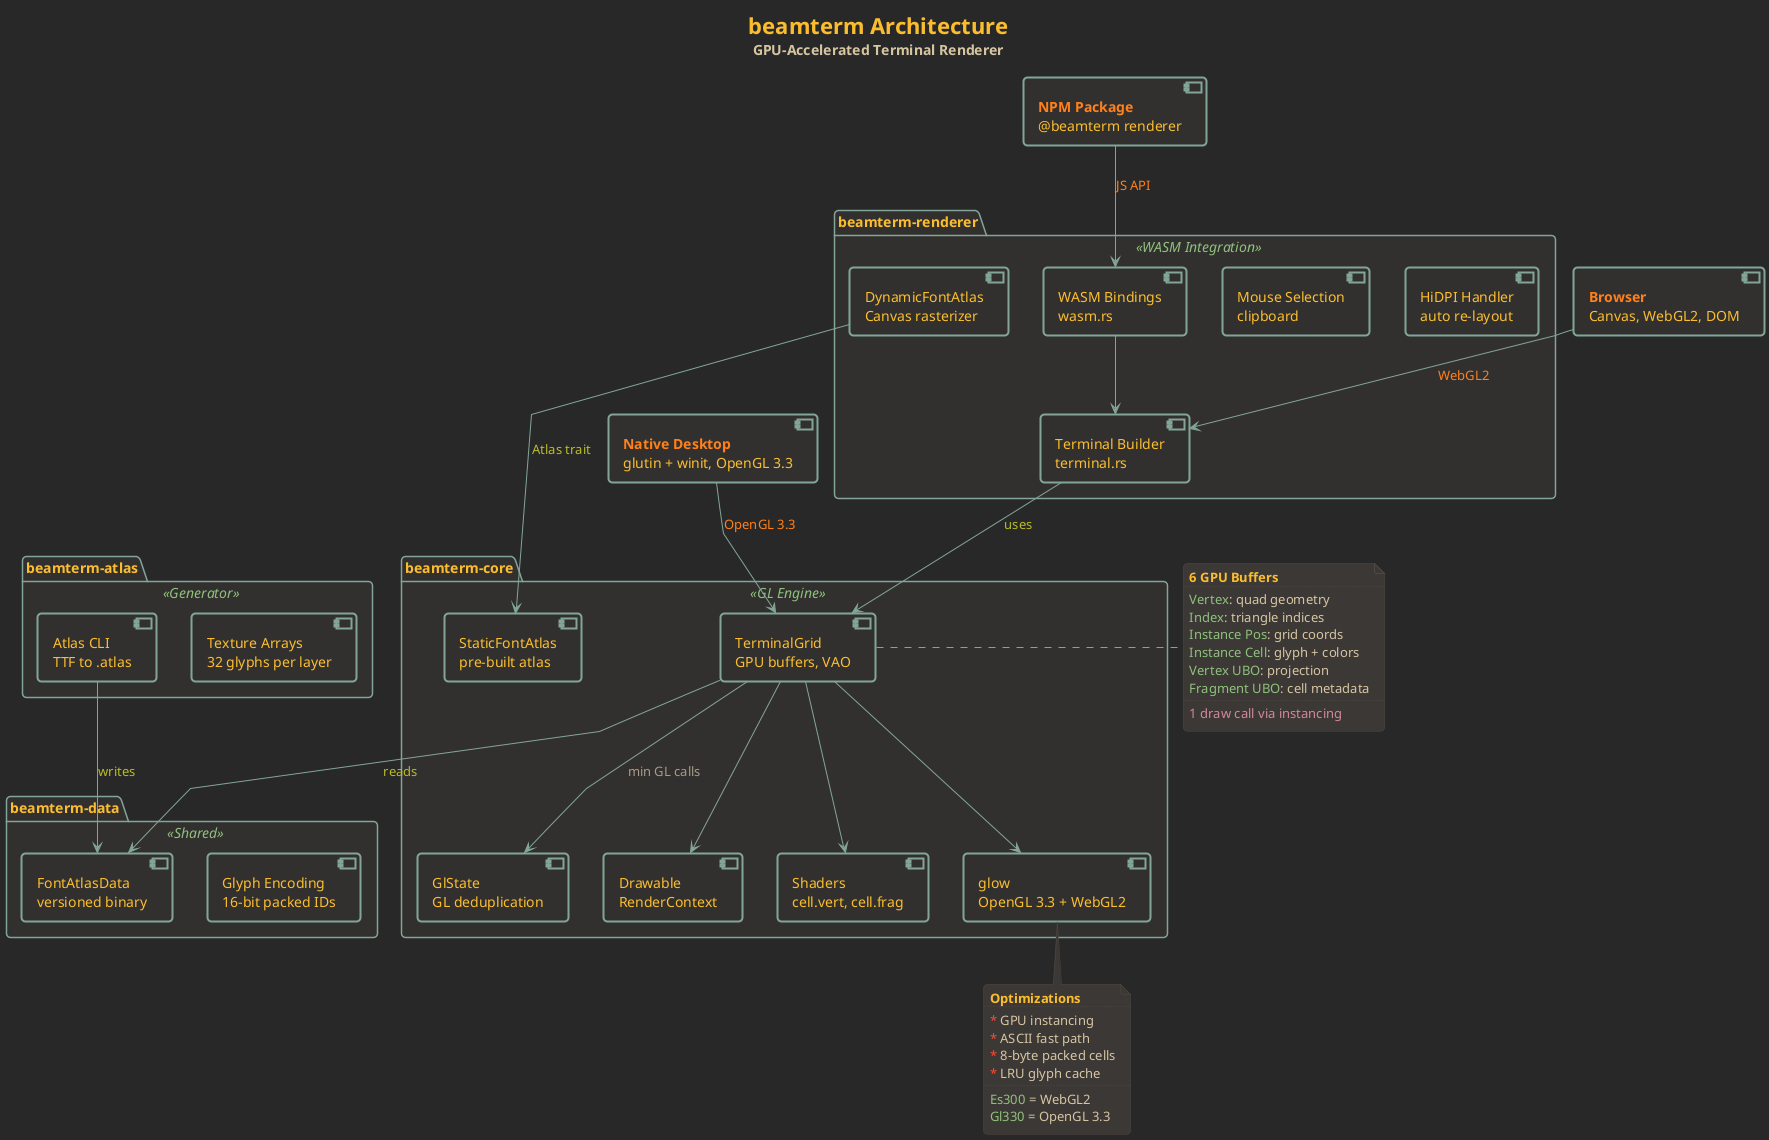

The diagram above was rendered by PlantUML. Its source (embedded in the PNG):
@startuml architecture

' ============================================================================
' GRUVBOX DARK THEME
' ============================================================================

skinparam backgroundColor #282828
skinparam defaultFontColor #ebdbb2
skinparam defaultFontName monospace
skinparam roundcorner 8
skinparam shadowing false
skinparam linetype polyline

skinparam note {
  BackgroundColor #3c3836
  BorderColor #504945
  FontColor #d5c4a1
}

skinparam arrow {
  Color #83a598
  FontColor #a89984
}

skinparam package {
  BackgroundColor #32302f
  BorderColor #83a598
  FontColor #fabd2f
  StereotypeFontColor #8ec07c
}

skinparam rectangle {
  BackgroundColor #3c3836
  BorderColor #504945
  FontColor #ebdbb2
}

skinparam component {
  BackgroundColor #32302f
  BorderColor #83a598
  FontColor #fabd2f
  StereotypeFontColor #8ec07c
  BorderThickness 2
}

' ============================================================================
' TITLE
' ============================================================================

title <font color="#fabd2f" size="22">beamterm Architecture</font>\n<font color="#d5c4a1" size="14">GPU-Accelerated Terminal Renderer</font>

' ============================================================================
' EXTERNAL SYSTEMS (top)
' ============================================================================

[<color:#fe8019><b>Browser</b></color>\nCanvas, WebGL2, DOM] as browser
[<color:#fe8019><b>Native Desktop</b></color>\nglutin + winit, OpenGL 3.3] as native
[<color:#fe8019><b>NPM Package</b></color>\n@beamterm renderer] as npm

' ============================================================================
' CRATES
' ============================================================================

package "beamterm-renderer" <<WASM Integration>> {
  [Terminal Builder\nterminal.rs] as builder
  [WASM Bindings\nwasm.rs] as wasm
  [DynamicFontAtlas\nCanvas rasterizer] as dynamic_atlas
  [Mouse Selection\nclipboard] as selection
  [HiDPI Handler\nauto re-layout] as hidpi
}

package "beamterm-core" <<GL Engine>> {
  [TerminalGrid\nGPU buffers, VAO] as grid
  [GlState\nGL deduplication] as glstate
  [StaticFontAtlas\npre-built atlas] as static_atlas
  [Shaders\ncell.vert, cell.frag] as shaders
  [Drawable\nRenderContext] as drawable
  [glow\nOpenGL 3.3 + WebGL2] as glow
}

package "beamterm-data" <<Shared>> {
  [FontAtlasData\nversioned binary] as atlas_data
  [Glyph Encoding\n16-bit packed IDs] as glyph_enc
}

package "beamterm-atlas" <<Generator>> {
  [Atlas CLI\nTTF to .atlas] as atlas_cli
  [Texture Arrays\n32 glyphs per layer] as tex_arrays
}

' ============================================================================
' RELATIONSHIPS
' ============================================================================

browser --> builder : <color:#fe8019>WebGL2</color>
npm --> wasm : <color:#fe8019>JS API</color>
native --> grid : <color:#fe8019>OpenGL 3.3</color>

builder --> grid : <color:#b8bb26>uses</color>
dynamic_atlas --> static_atlas : <color:#b8bb26>Atlas trait</color>
wasm --> builder

grid --> glstate : <color:#a89984>min GL calls</color>
grid --> shaders
grid --> drawable
grid --> glow

grid --> atlas_data : <color:#b8bb26>reads</color>
atlas_cli --> atlas_data : <color:#b8bb26>writes</color>

' ============================================================================
' NOTES
' ============================================================================

note right of grid
  <color:#fabd2f><b>6 GPU Buffers</b></color>
  ....
  <color:#8ec07c>Vertex</color>: quad geometry
  <color:#8ec07c>Index</color>: triangle indices
  <color:#8ec07c>Instance Pos</color>: grid coords
  <color:#8ec07c>Instance Cell</color>: glyph + colors
  <color:#8ec07c>Vertex UBO</color>: projection
  <color:#8ec07c>Fragment UBO</color>: cell metadata
  ....
  <color:#d3869b>1 draw call via instancing</color>
end note

note bottom of glow
  <color:#fabd2f><b>Optimizations</b></color>
  ....
  <color:#fb4934>*</color> GPU instancing
  <color:#fb4934>*</color> ASCII fast path
  <color:#fb4934>*</color> 8-byte packed cells
  <color:#fb4934>*</color> LRU glyph cache
  ....
  <color:#8ec07c>Es300</color> = WebGL2
  <color:#8ec07c>Gl330</color> = OpenGL 3.3
end note

@enduml